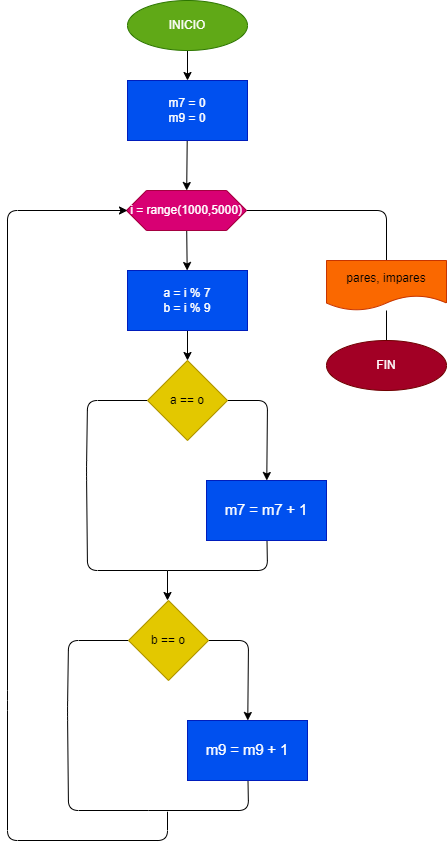

The diagram above was exported from draw.io. Its source (the exported page's mxGraphModel, read from the mxfile embedded in the PNG):
<mxGraphModel dx="893" dy="629" grid="1" gridSize="10" guides="1" tooltips="1" connect="1" arrows="1" fold="1" page="1" pageScale="1" pageWidth="827" pageHeight="1169" math="0" shadow="0">
  <root>
    <mxCell id="0" />
    <mxCell id="1" parent="0" />
    <mxCell id="2" value="" style="edgeStyle=none;html=1;" edge="1" parent="1" source="3" target="5">
      <mxGeometry relative="1" as="geometry" />
    </mxCell>
    <mxCell id="3" value="INICIO" style="ellipse;whiteSpace=wrap;html=1;fillColor=#60a917;fontColor=#ffffff;strokeColor=#2D7600;" vertex="1" parent="1">
      <mxGeometry x="320" width="120" height="50" as="geometry" />
    </mxCell>
    <mxCell id="26" value="" style="edgeStyle=none;html=1;" edge="1" parent="1" source="5" target="10">
      <mxGeometry relative="1" as="geometry" />
    </mxCell>
    <mxCell id="5" value="m7 = 0&lt;br&gt;m9 = 0" style="whiteSpace=wrap;html=1;fillColor=#0050ef;fontColor=#ffffff;strokeColor=#001DBC;" vertex="1" parent="1">
      <mxGeometry x="320" y="80" width="120" height="60" as="geometry" />
    </mxCell>
    <mxCell id="9" value="" style="edgeStyle=none;html=1;fontColor=#FFFFFF;endArrow=none;endFill=0;" edge="1" parent="1" source="10" target="24">
      <mxGeometry relative="1" as="geometry">
        <Array as="points">
          <mxPoint x="579" y="210" />
        </Array>
      </mxGeometry>
    </mxCell>
    <mxCell id="27" value="" style="edgeStyle=none;html=1;" edge="1" parent="1" source="10" target="14">
      <mxGeometry relative="1" as="geometry" />
    </mxCell>
    <mxCell id="10" value="i = range(1000,5000)" style="shape=hexagon;perimeter=hexagonPerimeter2;whiteSpace=wrap;html=1;fixedSize=1;fillColor=#d80073;fontColor=#ffffff;strokeColor=#A50040;" vertex="1" parent="1">
      <mxGeometry x="319" y="190" width="120" height="40" as="geometry" />
    </mxCell>
    <mxCell id="13" value="" style="edgeStyle=none;html=1;" edge="1" parent="1" source="14" target="17">
      <mxGeometry relative="1" as="geometry" />
    </mxCell>
    <mxCell id="14" value="&lt;div&gt;a = i % 7&lt;/div&gt;&lt;div&gt;&lt;span style=&quot;background-color: initial;&quot;&gt;b = i % 9&lt;/span&gt;&lt;/div&gt;" style="whiteSpace=wrap;html=1;fillColor=#0050ef;fontColor=#ffffff;strokeColor=#001DBC;" vertex="1" parent="1">
      <mxGeometry x="320" y="270" width="120" height="60" as="geometry" />
    </mxCell>
    <mxCell id="15" value="" style="edgeStyle=none;html=1;" edge="1" parent="1" source="17" target="19">
      <mxGeometry relative="1" as="geometry">
        <Array as="points">
          <mxPoint x="460" y="400" />
        </Array>
      </mxGeometry>
    </mxCell>
    <mxCell id="16" value="" style="edgeStyle=none;html=1;endArrow=none;endFill=0;" edge="1" parent="1" source="17">
      <mxGeometry relative="1" as="geometry">
        <Array as="points">
          <mxPoint x="280" y="400" />
          <mxPoint x="279" y="470" />
          <mxPoint x="280" y="570" />
        </Array>
        <mxPoint x="360" y="570" as="targetPoint" />
      </mxGeometry>
    </mxCell>
    <mxCell id="17" value="a == o" style="rhombus;whiteSpace=wrap;html=1;fillColor=#e3c800;fontColor=#000000;strokeColor=#B09500;" vertex="1" parent="1">
      <mxGeometry x="340" y="360" width="80" height="80" as="geometry" />
    </mxCell>
    <mxCell id="28" style="edgeStyle=none;html=1;endArrow=none;endFill=0;" edge="1" parent="1" source="19">
      <mxGeometry relative="1" as="geometry">
        <mxPoint x="360" y="570" as="targetPoint" />
        <Array as="points">
          <mxPoint x="460" y="570" />
        </Array>
      </mxGeometry>
    </mxCell>
    <mxCell id="19" value="&lt;font face=&quot;Arial&quot;&gt;&lt;span style=&quot;font-size: 14.6667px;&quot;&gt;m7 = m7 + 1&lt;/span&gt;&lt;/font&gt;" style="whiteSpace=wrap;html=1;fillColor=#0050ef;fontColor=#ffffff;strokeColor=#001DBC;" vertex="1" parent="1">
      <mxGeometry x="399" y="480" width="120" height="60" as="geometry" />
    </mxCell>
    <mxCell id="22" value="" style="endArrow=classic;html=1;fontColor=#FFFFFF;entryX=0;entryY=0.5;entryDx=0;entryDy=0;" edge="1" parent="1">
      <mxGeometry width="50" height="50" relative="1" as="geometry">
        <mxPoint x="360" y="811.2307739257812" as="sourcePoint" />
        <mxPoint x="320" y="210" as="targetPoint" />
        <Array as="points">
          <mxPoint x="360" y="840" />
          <mxPoint x="200" y="840" />
          <mxPoint x="200" y="700" />
          <mxPoint x="200" y="210" />
        </Array>
      </mxGeometry>
    </mxCell>
    <mxCell id="23" value="" style="edgeStyle=none;html=1;fontColor=#FFFFFF;endArrow=none;endFill=0;" edge="1" parent="1" source="24" target="25">
      <mxGeometry relative="1" as="geometry" />
    </mxCell>
    <mxCell id="24" value="pares, impares" style="shape=document;whiteSpace=wrap;html=1;boundedLbl=1;fillColor=#fa6800;fontColor=#000000;strokeColor=#C73500;" vertex="1" parent="1">
      <mxGeometry x="519" y="260" width="120" height="50" as="geometry" />
    </mxCell>
    <mxCell id="25" value="FIN" style="ellipse;whiteSpace=wrap;html=1;fontColor=#ffffff;fillColor=#a20025;strokeColor=#6F0000;" vertex="1" parent="1">
      <mxGeometry x="519" y="340" width="120" height="50" as="geometry" />
    </mxCell>
    <mxCell id="29" value="" style="endArrow=classic;html=1;" edge="1" parent="1">
      <mxGeometry width="50" height="50" relative="1" as="geometry">
        <mxPoint x="360" y="570" as="sourcePoint" />
        <mxPoint x="360" y="600" as="targetPoint" />
      </mxGeometry>
    </mxCell>
    <mxCell id="30" value="" style="edgeStyle=none;html=1;" edge="1" parent="1" source="32" target="34">
      <mxGeometry relative="1" as="geometry">
        <Array as="points">
          <mxPoint x="441" y="640" />
        </Array>
      </mxGeometry>
    </mxCell>
    <mxCell id="31" value="" style="edgeStyle=none;html=1;endArrow=none;endFill=0;" edge="1" parent="1" source="32">
      <mxGeometry relative="1" as="geometry">
        <Array as="points">
          <mxPoint x="261" y="640" />
          <mxPoint x="260" y="710" />
          <mxPoint x="261" y="810" />
        </Array>
        <mxPoint x="341" y="810" as="targetPoint" />
      </mxGeometry>
    </mxCell>
    <mxCell id="32" value="b == o" style="rhombus;whiteSpace=wrap;html=1;fillColor=#e3c800;fontColor=#000000;strokeColor=#B09500;" vertex="1" parent="1">
      <mxGeometry x="321" y="600" width="80" height="80" as="geometry" />
    </mxCell>
    <mxCell id="33" style="edgeStyle=none;html=1;endArrow=none;endFill=0;" edge="1" parent="1" source="34">
      <mxGeometry relative="1" as="geometry">
        <mxPoint x="341" y="810" as="targetPoint" />
        <Array as="points">
          <mxPoint x="441" y="810" />
        </Array>
      </mxGeometry>
    </mxCell>
    <mxCell id="34" value="&lt;font face=&quot;Arial&quot;&gt;&lt;span style=&quot;font-size: 14.6667px;&quot;&gt;m9 = m9 + 1&lt;/span&gt;&lt;/font&gt;" style="whiteSpace=wrap;html=1;fillColor=#0050ef;fontColor=#ffffff;strokeColor=#001DBC;" vertex="1" parent="1">
      <mxGeometry x="380" y="720" width="120" height="60" as="geometry" />
    </mxCell>
  </root>
</mxGraphModel>